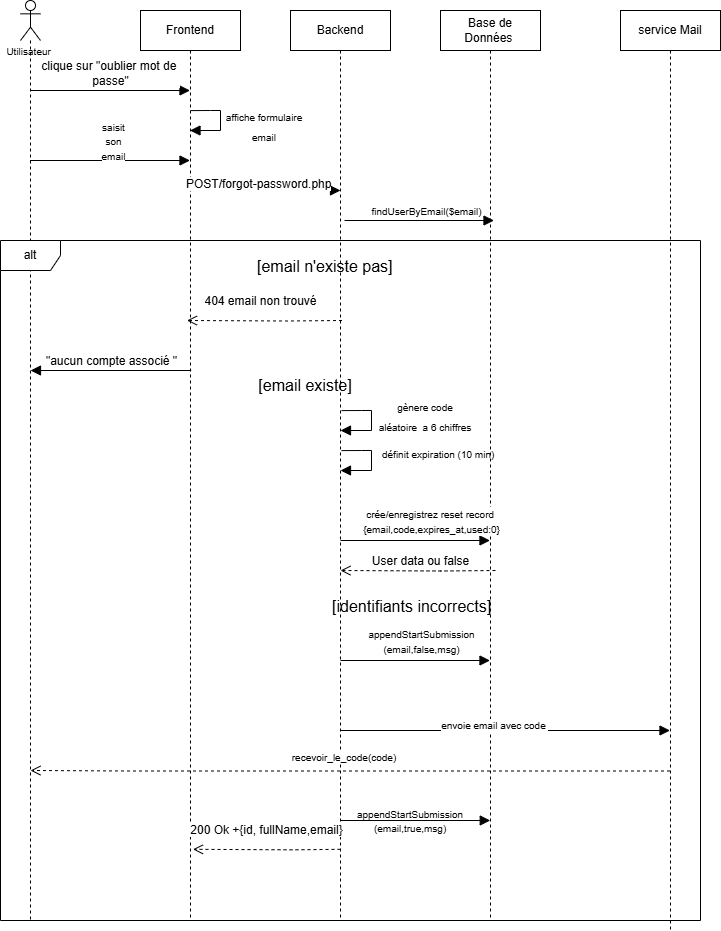

The diagram above was exported from draw.io. Its source (the exported page's mxGraphModel, read from the mxfile embedded in the PNG):
<mxGraphModel dx="1213" dy="794" grid="1" gridSize="10" guides="1" tooltips="1" connect="1" arrows="1" fold="1" page="1" pageScale="1" pageWidth="827" pageHeight="1169" math="0" shadow="0">
  <root>
    <mxCell id="0" />
    <mxCell id="1" parent="0" />
    <mxCell id="LXufEhS1ZyJlEJMHBmaT-2" parent="1" style="shape=umlLifeline;perimeter=lifelinePerimeter;whiteSpace=wrap;html=1;container=1;dropTarget=0;collapsible=0;recursiveResize=0;outlineConnect=0;portConstraint=eastwest;newEdgeStyle={&quot;curved&quot;:0,&quot;rounded&quot;:0};" value="Frontend" vertex="1">
      <mxGeometry height="910" width="100" x="240" y="120" as="geometry" />
    </mxCell>
    <mxCell id="LXufEhS1ZyJlEJMHBmaT-3" parent="1" style="shape=umlLifeline;perimeter=lifelinePerimeter;whiteSpace=wrap;html=1;container=1;dropTarget=0;collapsible=0;recursiveResize=0;outlineConnect=0;portConstraint=eastwest;newEdgeStyle={&quot;curved&quot;:0,&quot;rounded&quot;:0};" value="Backend" vertex="1">
      <mxGeometry height="910" width="100" x="390" y="120" as="geometry" />
    </mxCell>
    <mxCell id="LXufEhS1ZyJlEJMHBmaT-4" parent="1" style="shape=umlLifeline;perimeter=lifelinePerimeter;whiteSpace=wrap;html=1;container=1;dropTarget=0;collapsible=0;recursiveResize=0;outlineConnect=0;portConstraint=eastwest;newEdgeStyle={&quot;curved&quot;:0,&quot;rounded&quot;:0};" value="Base de Données&amp;nbsp;" vertex="1">
      <mxGeometry height="910" width="100" x="540" y="120" as="geometry" />
    </mxCell>
    <mxCell id="LXufEhS1ZyJlEJMHBmaT-5" parent="1" style="shape=umlLifeline;perimeter=lifelinePerimeter;whiteSpace=wrap;html=1;container=1;dropTarget=0;collapsible=0;recursiveResize=0;outlineConnect=0;portConstraint=eastwest;newEdgeStyle={&quot;curved&quot;:0,&quot;rounded&quot;:0};participant=umlActor;" value="" vertex="1">
      <mxGeometry height="920" width="20" x="120" y="110" as="geometry" />
    </mxCell>
    <mxCell id="LXufEhS1ZyJlEJMHBmaT-7" edge="1" parent="1" style="html=1;verticalAlign=bottom;endArrow=block;curved=0;rounded=0;fontSize=12;startSize=8;endSize=8;" target="LXufEhS1ZyJlEJMHBmaT-2" value="clique sur &quot;oublier mot de&amp;nbsp;&lt;div&gt;passe&quot;&lt;/div&gt;">
      <mxGeometry relative="1" width="80" x="0.0031" as="geometry">
        <mxPoint as="offset" />
        <mxPoint x="130" y="200" as="sourcePoint" />
        <mxPoint x="210" y="200" as="targetPoint" />
      </mxGeometry>
    </mxCell>
    <mxCell id="LXufEhS1ZyJlEJMHBmaT-8" edge="1" parent="1" style="html=1;verticalAlign=bottom;endArrow=block;curved=0;rounded=0;fontSize=12;startSize=8;endSize=8;exitX=0.5;exitY=0.267;exitDx=0;exitDy=0;exitPerimeter=0;" target="LXufEhS1ZyJlEJMHBmaT-2" value="">
      <mxGeometry relative="1" width="80" x="0.0031" as="geometry">
        <mxPoint as="offset" />
        <Array as="points">
          <mxPoint x="310" y="220" />
          <mxPoint x="320" y="220" />
          <mxPoint x="320" y="240" />
        </Array>
        <mxPoint x="290" y="220.10000000000002" as="sourcePoint" />
        <mxPoint x="289.5" y="260" as="targetPoint" />
      </mxGeometry>
    </mxCell>
    <mxCell id="LXufEhS1ZyJlEJMHBmaT-9" edge="1" parent="1" style="html=1;verticalAlign=bottom;endArrow=block;curved=0;rounded=0;fontSize=12;startSize=8;endSize=8;" value="">
      <mxGeometry relative="1" width="80" x="0.0031" as="geometry">
        <mxPoint as="offset" />
        <mxPoint x="290" y="300" as="sourcePoint" />
        <mxPoint x="440" y="300" as="targetPoint" />
      </mxGeometry>
    </mxCell>
    <mxCell id="LXufEhS1ZyJlEJMHBmaT-10" parent="1" style="text;html=1;whiteSpace=wrap;strokeColor=none;fillColor=none;align=center;verticalAlign=middle;rounded=0;fontSize=16;" value="&lt;font size=&quot;1&quot;&gt;affiche formulaire email&lt;/font&gt;" vertex="1">
      <mxGeometry height="30" width="100" x="314" y="220" as="geometry" />
    </mxCell>
    <mxCell id="LXufEhS1ZyJlEJMHBmaT-11" parent="1" style="text;html=1;whiteSpace=wrap;strokeColor=none;fillColor=none;align=center;verticalAlign=middle;rounded=0;fontSize=16;" value="&lt;pre style=&quot;font-variant-numeric: normal; font-variant-east-asian: normal; font-variant-alternates: normal; font-size-adjust: none; font-language-override: normal; font-kerning: auto; font-optical-sizing: auto; font-feature-settings: normal; font-variation-settings: normal; font-variant-position: normal; font-variant-emoji: normal; font-stretch: normal; line-height: 22px; font-family: Menlo, Monaco, Consolas, &amp;quot;Cascadia Mono&amp;quot;, &amp;quot;Ubuntu Mono&amp;quot;, &amp;quot;DejaVu Sans Mono&amp;quot;, &amp;quot;Liberation Mono&amp;quot;, &amp;quot;JetBrains Mono&amp;quot;, &amp;quot;Fira Code&amp;quot;, Cousine, &amp;quot;Roboto Mono&amp;quot;, &amp;quot;Courier New&amp;quot;, Courier, sans-serif, system-ui; overflow: auto; text-wrap-mode: wrap; word-break: break-all; padding: 16px; color: rgb(15, 17, 21); text-align: start; margin: 0px !important;&quot;&gt;&lt;span style=&quot;font-size: 13px;&quot;&gt;&lt;br&gt;&lt;/span&gt;&lt;/pre&gt;" vertex="1">
      <mxGeometry width="220" x="280" y="290" as="geometry" />
    </mxCell>
    <mxCell id="LXufEhS1ZyJlEJMHBmaT-15" parent="1" style="shape=umlFrame;whiteSpace=wrap;html=1;pointerEvents=0;" value="alt" vertex="1">
      <mxGeometry height="680" width="700" x="100" y="350" as="geometry" />
    </mxCell>
    <mxCell id="LXufEhS1ZyJlEJMHBmaT-16" parent="1" style="text;html=1;whiteSpace=wrap;strokeColor=none;fillColor=none;align=center;verticalAlign=middle;rounded=0;fontSize=16;" value="[email existe]" vertex="1">
      <mxGeometry height="30" width="290" x="260" y="480" as="geometry" />
    </mxCell>
    <mxCell id="LXufEhS1ZyJlEJMHBmaT-20" parent="1" style="text;whiteSpace=wrap;html=1;" value="&lt;div style=&quot;text-align: center;&quot;&gt;&lt;span style=&quot;font-size: 16px;&quot;&gt;[email n'existe pas]&lt;/span&gt;&lt;/div&gt;" vertex="1">
      <mxGeometry height="40" width="170" x="355" y="360" as="geometry" />
    </mxCell>
    <mxCell id="LXufEhS1ZyJlEJMHBmaT-33" parent="1" style="text;whiteSpace=wrap;html=1;" value="&lt;div style=&quot;text-align: center;&quot;&gt;&lt;br&gt;&lt;/div&gt;" vertex="1">
      <mxGeometry height="40" width="170" x="290" y="475" as="geometry" />
    </mxCell>
    <mxCell id="LXufEhS1ZyJlEJMHBmaT-46" edge="1" parent="1" style="html=1;verticalAlign=bottom;endArrow=block;curved=0;rounded=0;fontSize=12;startSize=8;endSize=8;labelBackgroundColor=none;" value="">
      <mxGeometry relative="1" width="80" x="0.0031" as="geometry">
        <mxPoint as="offset" />
        <mxPoint x="440.25" y="930" as="sourcePoint" />
        <mxPoint x="589.75" y="930" as="targetPoint" />
      </mxGeometry>
    </mxCell>
    <mxCell id="LXufEhS1ZyJlEJMHBmaT-49" edge="1" parent="1" style="html=1;verticalAlign=bottom;endArrow=block;curved=0;rounded=0;fontSize=12;startSize=8;endSize=8;labelBackgroundColor=none;" target="Qjp6TdaFmbNzyqHt-N9u-38" value="">
      <mxGeometry relative="1" width="80" x="0.0031" as="geometry">
        <mxPoint as="offset" />
        <mxPoint x="440.25" y="840" as="sourcePoint" />
        <mxPoint x="589.75" y="840" as="targetPoint" />
      </mxGeometry>
    </mxCell>
    <mxCell id="LXufEhS1ZyJlEJMHBmaT-54" parent="1" style="text;html=1;whiteSpace=wrap;strokeColor=none;fillColor=none;align=center;verticalAlign=middle;rounded=0;fontSize=10;" value="Utilisateur&amp;nbsp;" vertex="1">
      <mxGeometry width="20" x="120" y="160" as="geometry" />
    </mxCell>
    <mxCell id="Qjp6TdaFmbNzyqHt-N9u-2" edge="1" parent="1" source="LXufEhS1ZyJlEJMHBmaT-5" style="html=1;verticalAlign=bottom;endArrow=block;curved=0;rounded=0;fontSize=12;startSize=8;endSize=8;labelBackgroundColor=none;" value="">
      <mxGeometry relative="1" width="80" x="0.0031" as="geometry">
        <mxPoint as="offset" />
        <mxPoint x="140" y="270" as="sourcePoint" />
        <mxPoint x="289.5" y="270" as="targetPoint" />
      </mxGeometry>
    </mxCell>
    <mxCell id="Qjp6TdaFmbNzyqHt-N9u-3" connectable="0" parent="Qjp6TdaFmbNzyqHt-N9u-2" style="edgeLabel;html=1;align=center;verticalAlign=middle;resizable=0;points=[];fontSize=12;" value="&lt;span style=&quot;font-size: 10px; text-wrap-mode: wrap;&quot;&gt;saisit son email&lt;/span&gt;" vertex="1">
      <mxGeometry relative="1" x="-0.4507" y="2" as="geometry">
        <mxPoint x="39" y="-18" as="offset" />
      </mxGeometry>
    </mxCell>
    <mxCell id="Qjp6TdaFmbNzyqHt-N9u-9" edge="1" parent="1" style="html=1;verticalAlign=bottom;endArrow=open;dashed=1;endSize=8;curved=0;rounded=0;fontSize=12;" value="404 email non trouvé">
      <mxGeometry relative="1" x="0.0523" y="-10" as="geometry">
        <mxPoint as="offset" />
        <Array as="points">
          <mxPoint x="386.5" y="430.5" />
        </Array>
        <mxPoint x="441.5" y="430" as="sourcePoint" />
        <mxPoint x="286.5" y="430" as="targetPoint" />
      </mxGeometry>
    </mxCell>
    <mxCell id="Qjp6TdaFmbNzyqHt-N9u-10" edge="1" parent="1" style="html=1;verticalAlign=bottom;endArrow=block;curved=0;rounded=0;fontSize=12;startSize=8;endSize=8;labelBackgroundColor=none;" value="">
      <mxGeometry relative="1" width="80" x="0.0031" as="geometry">
        <mxPoint as="offset" />
        <mxPoint x="440" y="650" as="sourcePoint" />
        <mxPoint x="589.5" y="650" as="targetPoint" />
      </mxGeometry>
    </mxCell>
    <mxCell id="Qjp6TdaFmbNzyqHt-N9u-11" connectable="0" parent="Qjp6TdaFmbNzyqHt-N9u-10" style="edgeLabel;html=1;align=center;verticalAlign=middle;resizable=0;points=[];fontSize=12;" value="&lt;span style=&quot;font-size: 10px; text-wrap-mode: wrap;&quot;&gt;crée/enregistrez reset record&amp;nbsp;&lt;/span&gt;&lt;div&gt;&lt;span style=&quot;font-size: 10px; text-wrap-mode: wrap;&quot;&gt;{email,code,expires_at,used:0}&lt;/span&gt;&lt;/div&gt;" vertex="1">
      <mxGeometry relative="1" x="-0.4507" y="2" as="geometry">
        <mxPoint x="49" y="-18" as="offset" />
      </mxGeometry>
    </mxCell>
    <mxCell id="Qjp6TdaFmbNzyqHt-N9u-12" edge="1" parent="1" style="html=1;verticalAlign=bottom;endArrow=open;dashed=1;endSize=8;curved=0;rounded=0;fontSize=12;" value="User data ou false">
      <mxGeometry relative="1" x="-0.0322" as="geometry">
        <mxPoint as="offset" />
        <Array as="points">
          <mxPoint x="540" y="680.5" />
        </Array>
        <mxPoint x="595" y="680" as="sourcePoint" />
        <mxPoint x="440" y="680" as="targetPoint" />
      </mxGeometry>
    </mxCell>
    <mxCell id="Qjp6TdaFmbNzyqHt-N9u-15" parent="1" style="text;whiteSpace=wrap;html=1;" value="&lt;div style=&quot;text-align: center;&quot;&gt;&lt;span style=&quot;background-color: transparent; color: light-dark(rgb(0, 0, 0), rgb(255, 255, 255)); font-size: 16px;&quot;&gt;[identifiants incorrects]&lt;/span&gt;&lt;/div&gt;" vertex="1">
      <mxGeometry height="40" width="200" x="430" y="700" as="geometry" />
    </mxCell>
    <mxCell id="Qjp6TdaFmbNzyqHt-N9u-16" edge="1" parent="1" style="html=1;verticalAlign=bottom;endArrow=block;curved=0;rounded=0;fontSize=12;startSize=8;endSize=8;labelBackgroundColor=none;" value="">
      <mxGeometry relative="1" width="80" x="0.0031" as="geometry">
        <mxPoint as="offset" />
        <mxPoint x="440" y="770" as="sourcePoint" />
        <mxPoint x="589.5" y="770" as="targetPoint" />
      </mxGeometry>
    </mxCell>
    <mxCell id="Qjp6TdaFmbNzyqHt-N9u-17" connectable="0" parent="Qjp6TdaFmbNzyqHt-N9u-16" style="edgeLabel;html=1;align=center;verticalAlign=middle;resizable=0;points=[];fontSize=12;" value="&lt;span style=&quot;text-wrap-mode: wrap;&quot;&gt;&lt;font style=&quot;font-size: 10px;&quot;&gt;appendStartSubmission&lt;/font&gt;&lt;/span&gt;&lt;div&gt;&lt;span style=&quot;text-wrap-mode: wrap;&quot;&gt;&lt;font style=&quot;font-size: 10px;&quot;&gt;(email,false,msg)&lt;/font&gt;&lt;/span&gt;&lt;/div&gt;" vertex="1">
      <mxGeometry relative="1" x="-0.4507" y="2" as="geometry">
        <mxPoint x="39" y="-18" as="offset" />
      </mxGeometry>
    </mxCell>
    <mxCell id="Qjp6TdaFmbNzyqHt-N9u-25" parent="1" style="text;whiteSpace=wrap;html=1;" value="&lt;span style=&quot;forced-color-adjust: none; color: rgb(0, 0, 0); font-family: Helvetica; font-size: 12px; font-style: normal; font-variant-ligatures: normal; font-variant-caps: normal; font-weight: 400; letter-spacing: normal; orphans: 2; text-align: center; text-indent: 0px; text-transform: none; widows: 2; word-spacing: 0px; -webkit-text-stroke-width: 0px; white-space: normal; text-decoration-thickness: initial; text-decoration-style: initial; text-decoration-color: initial;&quot;&gt;&lt;font style=&quot;forced-color-adjust: none; font-size: 10px;&quot;&gt;appendStartSubmission&lt;/font&gt;&lt;/span&gt;&lt;div style=&quot;forced-color-adjust: none; color: rgb(0, 0, 0); font-family: Helvetica; font-size: 12px; font-style: normal; font-variant-ligatures: normal; font-variant-caps: normal; font-weight: 400; letter-spacing: normal; orphans: 2; text-align: center; text-indent: 0px; text-transform: none; widows: 2; word-spacing: 0px; -webkit-text-stroke-width: 0px; white-space: nowrap; text-decoration-thickness: initial; text-decoration-style: initial; text-decoration-color: initial;&quot;&gt;&lt;span style=&quot;forced-color-adjust: none; text-wrap-mode: wrap;&quot;&gt;&lt;font style=&quot;forced-color-adjust: none; font-size: 10px;&quot;&gt;(email,true,msg)&lt;/font&gt;&lt;/span&gt;&lt;/div&gt;" vertex="1">
      <mxGeometry height="50" width="140" x="455" y="910" as="geometry" />
    </mxCell>
    <mxCell id="Qjp6TdaFmbNzyqHt-N9u-26" edge="1" parent="1" style="html=1;verticalAlign=bottom;endArrow=open;dashed=1;endSize=8;curved=0;rounded=0;fontSize=12;" value="200 Ok +{id, fullName,email}">
      <mxGeometry relative="1" x="0.0007" y="-10" as="geometry">
        <mxPoint as="offset" />
        <Array as="points">
          <mxPoint x="392.5" y="959.32" />
        </Array>
        <mxPoint x="440" y="958.82" as="sourcePoint" />
        <mxPoint x="292.5" y="958.82" as="targetPoint" />
      </mxGeometry>
    </mxCell>
    <mxCell id="Qjp6TdaFmbNzyqHt-N9u-29" parent="1" style="text;whiteSpace=wrap;html=1;" value="&lt;div style=&quot;text-align: center;&quot;&gt;&lt;span style=&quot;color: light-dark(rgb(0, 0, 0), rgb(255, 255, 255)); text-wrap-mode: nowrap; background-color: rgb(255, 255, 255);&quot;&gt;POST/forgot-password.php&lt;/span&gt;&lt;/div&gt;" vertex="1">
      <mxGeometry height="40" width="160" x="284" y="280" as="geometry" />
    </mxCell>
    <mxCell id="Qjp6TdaFmbNzyqHt-N9u-30" edge="1" parent="1" style="html=1;verticalAlign=bottom;endArrow=block;curved=0;rounded=0;fontSize=12;startSize=8;endSize=8;labelBackgroundColor=none;" value="">
      <mxGeometry relative="1" width="80" x="0.0031" as="geometry">
        <mxPoint as="offset" />
        <mxPoint x="444" y="330" as="sourcePoint" />
        <mxPoint x="593.5" y="330" as="targetPoint" />
      </mxGeometry>
    </mxCell>
    <mxCell id="Qjp6TdaFmbNzyqHt-N9u-31" connectable="0" parent="Qjp6TdaFmbNzyqHt-N9u-30" style="edgeLabel;html=1;align=center;verticalAlign=middle;resizable=0;points=[];fontSize=12;" value="&lt;span style=&quot;font-size: 10px; text-wrap-mode: wrap;&quot;&gt;findUserByEmail($email)&lt;/span&gt;" vertex="1">
      <mxGeometry relative="1" x="-0.4507" y="2" as="geometry">
        <mxPoint x="40" y="-8" as="offset" />
      </mxGeometry>
    </mxCell>
    <mxCell id="Qjp6TdaFmbNzyqHt-N9u-32" edge="1" parent="1" style="html=1;verticalAlign=bottom;endArrow=block;curved=0;rounded=0;fontSize=12;startSize=8;endSize=8;labelBackgroundColor=none;" value="">
      <mxGeometry relative="1" width="80" x="0.0031" as="geometry">
        <mxPoint as="offset" />
        <Array as="points" />
        <mxPoint x="290.67647058823536" y="480" as="sourcePoint" />
        <mxPoint x="130" y="480" as="targetPoint" />
      </mxGeometry>
    </mxCell>
    <mxCell id="Qjp6TdaFmbNzyqHt-N9u-33" connectable="0" parent="Qjp6TdaFmbNzyqHt-N9u-32" style="edgeLabel;html=1;align=center;verticalAlign=middle;resizable=0;points=[];fontSize=12;" value="&quot;aucun compte associé &quot;" vertex="1">
      <mxGeometry relative="1" x="-0.4507" y="2" as="geometry">
        <mxPoint x="-36" y="-12" as="offset" />
      </mxGeometry>
    </mxCell>
    <mxCell id="Qjp6TdaFmbNzyqHt-N9u-34" edge="1" parent="1" style="html=1;verticalAlign=bottom;endArrow=block;curved=0;rounded=0;fontSize=12;startSize=8;endSize=8;exitX=0.5;exitY=0.267;exitDx=0;exitDy=0;exitPerimeter=0;" value="">
      <mxGeometry relative="1" width="80" x="0.0031" as="geometry">
        <mxPoint as="offset" />
        <Array as="points">
          <mxPoint x="461" y="520" />
          <mxPoint x="471" y="520" />
          <mxPoint x="471" y="540" />
        </Array>
        <mxPoint x="441" y="520.1" as="sourcePoint" />
        <mxPoint x="440" y="540" as="targetPoint" />
      </mxGeometry>
    </mxCell>
    <mxCell id="Qjp6TdaFmbNzyqHt-N9u-35" parent="1" style="text;html=1;whiteSpace=wrap;strokeColor=none;fillColor=none;align=center;verticalAlign=middle;rounded=0;fontSize=16;" value="&lt;font size=&quot;1&quot;&gt;gènere code aléatoire&amp;nbsp; a 6 chiffres&lt;/font&gt;" vertex="1">
      <mxGeometry height="30" width="100" x="475" y="510" as="geometry" />
    </mxCell>
    <mxCell id="Qjp6TdaFmbNzyqHt-N9u-36" edge="1" parent="1" style="html=1;verticalAlign=bottom;endArrow=block;curved=0;rounded=0;fontSize=12;startSize=8;endSize=8;exitX=0.5;exitY=0.267;exitDx=0;exitDy=0;exitPerimeter=0;" value="">
      <mxGeometry relative="1" width="80" x="0.0031" as="geometry">
        <mxPoint as="offset" />
        <Array as="points">
          <mxPoint x="461" y="560" />
          <mxPoint x="471" y="560" />
          <mxPoint x="471" y="580" />
        </Array>
        <mxPoint x="441" y="560.1" as="sourcePoint" />
        <mxPoint x="440" y="580" as="targetPoint" />
      </mxGeometry>
    </mxCell>
    <mxCell id="Qjp6TdaFmbNzyqHt-N9u-37" parent="1" style="text;whiteSpace=wrap;html=1;" value="&lt;div style=&quot;text-align: center;&quot;&gt;&lt;span style=&quot;background-color: transparent; color: light-dark(rgb(0, 0, 0), rgb(255, 255, 255));&quot;&gt;&lt;font size=&quot;1&quot;&gt;définit expiration (10 min)&lt;/font&gt;&lt;/span&gt;&lt;/div&gt;" vertex="1">
      <mxGeometry height="40" width="180" x="480" y="550" as="geometry" />
    </mxCell>
    <mxCell id="Qjp6TdaFmbNzyqHt-N9u-38" parent="1" style="shape=umlLifeline;perimeter=lifelinePerimeter;whiteSpace=wrap;html=1;container=1;dropTarget=0;collapsible=0;recursiveResize=0;outlineConnect=0;portConstraint=eastwest;newEdgeStyle={&quot;curved&quot;:0,&quot;rounded&quot;:0};" value="service Mail" vertex="1">
      <mxGeometry height="920" width="100" x="720" y="120" as="geometry" />
    </mxCell>
    <mxCell id="Qjp6TdaFmbNzyqHt-N9u-41" connectable="0" parent="1" style="edgeLabel;align=center;verticalAlign=middle;resizable=0;points=[];fontSize=10;horizontal=1;fontStyle=0" value="envoie email avec code" vertex="1">
      <mxGeometry x="610" y="840" as="geometry">
        <mxPoint x="-17" y="-6" as="offset" />
      </mxGeometry>
    </mxCell>
    <mxCell id="Qjp6TdaFmbNzyqHt-N9u-42" edge="1" parent="1" source="Qjp6TdaFmbNzyqHt-N9u-38" style="html=1;verticalAlign=bottom;endArrow=open;dashed=1;endSize=8;curved=0;rounded=0;fontSize=12;" value="">
      <mxGeometry relative="1" x="0.0007" y="-10" as="geometry">
        <mxPoint as="offset" />
        <Array as="points">
          <mxPoint x="230" y="880.5" />
        </Array>
        <mxPoint x="277.5" y="880" as="sourcePoint" />
        <mxPoint x="130" y="880" as="targetPoint" />
      </mxGeometry>
    </mxCell>
    <mxCell id="Qjp6TdaFmbNzyqHt-N9u-44" parent="1" style="text;html=1;whiteSpace=wrap;strokeColor=none;fillColor=none;align=center;verticalAlign=middle;rounded=0;fontSize=16;" value="&lt;span style=&quot;font-size: 10px; text-wrap-mode: nowrap; background-color: rgb(255, 255, 255);&quot;&gt;recevoir_le_code(code)&lt;/span&gt;" vertex="1">
      <mxGeometry height="30" width="60" x="414" y="850" as="geometry" />
    </mxCell>
  </root>
</mxGraphModel>